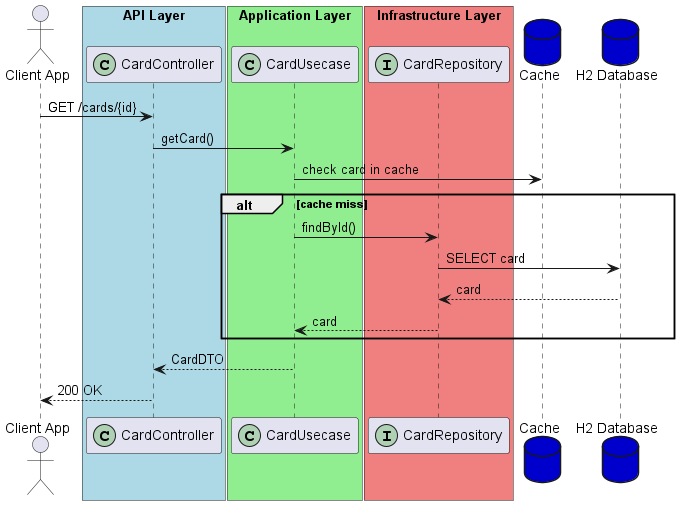

The diagram above was rendered by PlantUML. Its source (embedded in the PNG):
@startuml
actor user as "Client App"

box "API Layer" #LightBlue
participant "CardController" as controller <<(C,#ADD1B2)>>
end box

box "Application Layer" #LightGreen
participant "CardUsecase" as usecase <<(C,#ADD1B2)>>
end box

box "Infrastructure Layer" #LightCoral
participant "CardRepository" as cardRepo <<(I,#ADD1B2)>>
end box

database "Cache" as cache #MediumBlue
database "H2 Database" as db #MediumBlue

user -> controller : GET /cards/{id}
controller -> usecase : getCard()
usecase -> cache : check card in cache
alt cache miss
    usecase -> cardRepo : findById()
    cardRepo -> db : SELECT card
    db --> cardRepo : card
    cardRepo --> usecase : card
end
usecase --> controller : CardDTO
controller --> user : 200 OK
@enduml